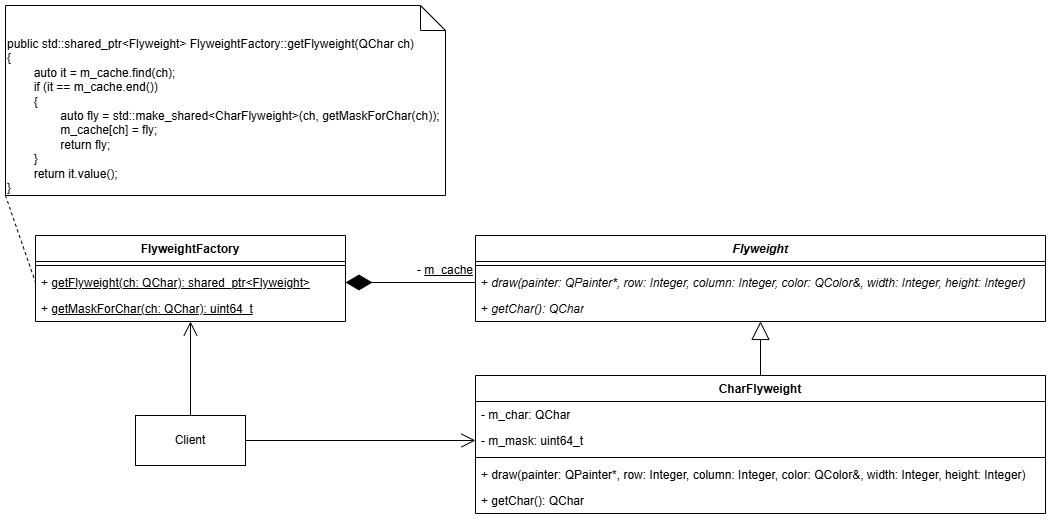

The diagram above was exported from draw.io. Its source (the exported page's mxGraphModel, read from the mxfile embedded in the PNG):
<mxGraphModel dx="918" dy="1128" grid="1" gridSize="10" guides="1" tooltips="1" connect="1" arrows="1" fold="1" page="1" pageScale="1" pageWidth="1654" pageHeight="1169" math="0" shadow="0">
  <root>
    <mxCell id="0" />
    <mxCell id="1" parent="0" />
    <mxCell id="OlQ4fSqwQN4dAwfrdZx2-1" parent="1" style="html=1;whiteSpace=wrap;" value="Client" vertex="1">
      <mxGeometry height="50" width="110" x="170" y="680" as="geometry" />
    </mxCell>
    <mxCell id="OlQ4fSqwQN4dAwfrdZx2-2" parent="1" style="swimlane;fontStyle=1;align=center;verticalAlign=top;childLayout=stackLayout;horizontal=1;startSize=26;horizontalStack=0;resizeParent=1;resizeParentMax=0;resizeLast=0;collapsible=1;marginBottom=0;whiteSpace=wrap;html=1;" value="FlyweightFactory" vertex="1">
      <mxGeometry height="86" width="310" x="70" y="500" as="geometry" />
    </mxCell>
    <mxCell id="OlQ4fSqwQN4dAwfrdZx2-4" parent="OlQ4fSqwQN4dAwfrdZx2-2" style="line;strokeWidth=1;fillColor=none;align=left;verticalAlign=middle;spacingTop=-1;spacingLeft=3;spacingRight=3;rotatable=0;labelPosition=right;points=[];portConstraint=eastwest;strokeColor=inherit;" value="" vertex="1">
      <mxGeometry height="8" width="310" y="26" as="geometry" />
    </mxCell>
    <mxCell id="OlQ4fSqwQN4dAwfrdZx2-5" parent="OlQ4fSqwQN4dAwfrdZx2-2" style="text;strokeColor=none;fillColor=none;align=left;verticalAlign=top;spacingLeft=4;spacingRight=4;overflow=hidden;rotatable=0;points=[[0,0.5],[1,0.5]];portConstraint=eastwest;whiteSpace=wrap;html=1;" value="+ &lt;u&gt;getFlyweight(ch: QChar): shared_ptr&amp;lt;Flyweight&amp;gt;&lt;/u&gt;" vertex="1">
      <mxGeometry height="26" width="310" y="34" as="geometry" />
    </mxCell>
    <mxCell id="OlQ4fSqwQN4dAwfrdZx2-6" parent="OlQ4fSqwQN4dAwfrdZx2-2" style="text;strokeColor=none;fillColor=none;align=left;verticalAlign=top;spacingLeft=4;spacingRight=4;overflow=hidden;rotatable=0;points=[[0,0.5],[1,0.5]];portConstraint=eastwest;whiteSpace=wrap;html=1;" value="+ &lt;u&gt;getMaskForChar(ch: QChar): uint64_t&lt;/u&gt;" vertex="1">
      <mxGeometry height="26" width="310" y="60" as="geometry" />
    </mxCell>
    <mxCell id="OlQ4fSqwQN4dAwfrdZx2-8" parent="1" style="text;html=1;whiteSpace=wrap;strokeColor=none;fillColor=none;align=center;verticalAlign=middle;rounded=0;" value="- &lt;u&gt;m_cache&lt;/u&gt;" vertex="1">
      <mxGeometry height="30" width="80" x="440" y="520" as="geometry" />
    </mxCell>
    <mxCell id="OlQ4fSqwQN4dAwfrdZx2-11" parent="1" style="swimlane;fontStyle=1;align=center;verticalAlign=top;childLayout=stackLayout;horizontal=1;startSize=26;horizontalStack=0;resizeParent=1;resizeParentMax=0;resizeLast=0;collapsible=1;marginBottom=0;whiteSpace=wrap;html=1;" value="&lt;i&gt;Flyweight&lt;/i&gt;" vertex="1">
      <mxGeometry height="86" width="570" x="510" y="500" as="geometry" />
    </mxCell>
    <mxCell id="OlQ4fSqwQN4dAwfrdZx2-13" parent="OlQ4fSqwQN4dAwfrdZx2-11" style="line;strokeWidth=1;fillColor=none;align=left;verticalAlign=middle;spacingTop=-1;spacingLeft=3;spacingRight=3;rotatable=0;labelPosition=right;points=[];portConstraint=eastwest;strokeColor=inherit;" value="" vertex="1">
      <mxGeometry height="8" width="570" y="26" as="geometry" />
    </mxCell>
    <mxCell id="OlQ4fSqwQN4dAwfrdZx2-14" parent="OlQ4fSqwQN4dAwfrdZx2-11" style="text;strokeColor=none;fillColor=none;align=left;verticalAlign=top;spacingLeft=4;spacingRight=4;overflow=hidden;rotatable=0;points=[[0,0.5],[1,0.5]];portConstraint=eastwest;whiteSpace=wrap;html=1;" value="+&lt;i&gt; draw(painter: QPainter*, row: Integer, column: Integer, color: QColor&amp;amp;, width: Integer, height: Integer)&lt;/i&gt;" vertex="1">
      <mxGeometry height="26" width="570" y="34" as="geometry" />
    </mxCell>
    <mxCell id="OlQ4fSqwQN4dAwfrdZx2-15" parent="OlQ4fSqwQN4dAwfrdZx2-11" style="text;strokeColor=none;fillColor=none;align=left;verticalAlign=top;spacingLeft=4;spacingRight=4;overflow=hidden;rotatable=0;points=[[0,0.5],[1,0.5]];portConstraint=eastwest;whiteSpace=wrap;html=1;" value="+ &lt;i&gt;getChar(): QChar&lt;/i&gt;" vertex="1">
      <mxGeometry height="26" width="570" y="60" as="geometry" />
    </mxCell>
    <mxCell id="OlQ4fSqwQN4dAwfrdZx2-16" edge="1" parent="1" source="OlQ4fSqwQN4dAwfrdZx2-17" style="endArrow=block;endSize=16;endFill=0;html=1;rounded=0;entryX=0.5;entryY=0.997;entryDx=0;entryDy=0;entryPerimeter=0;exitX=0.5;exitY=0;exitDx=0;exitDy=0;" target="OlQ4fSqwQN4dAwfrdZx2-15" value="">
      <mxGeometry relative="1" width="160" as="geometry">
        <mxPoint x="795" y="640" as="sourcePoint" />
        <mxPoint x="790" y="690" as="targetPoint" />
      </mxGeometry>
    </mxCell>
    <mxCell id="OlQ4fSqwQN4dAwfrdZx2-17" parent="1" style="swimlane;fontStyle=1;align=center;verticalAlign=top;childLayout=stackLayout;horizontal=1;startSize=26;horizontalStack=0;resizeParent=1;resizeParentMax=0;resizeLast=0;collapsible=1;marginBottom=0;whiteSpace=wrap;html=1;" value="CharFlyweight" vertex="1">
      <mxGeometry height="138" width="570" x="510" y="640" as="geometry" />
    </mxCell>
    <mxCell id="OlQ4fSqwQN4dAwfrdZx2-21" parent="OlQ4fSqwQN4dAwfrdZx2-17" style="text;strokeColor=none;fillColor=none;align=left;verticalAlign=top;spacingLeft=4;spacingRight=4;overflow=hidden;rotatable=0;points=[[0,0.5],[1,0.5]];portConstraint=eastwest;whiteSpace=wrap;html=1;" value="- m_char: QChar" vertex="1">
      <mxGeometry height="26" width="570" y="26" as="geometry" />
    </mxCell>
    <mxCell id="OlQ4fSqwQN4dAwfrdZx2-22" parent="OlQ4fSqwQN4dAwfrdZx2-17" style="text;strokeColor=none;fillColor=none;align=left;verticalAlign=top;spacingLeft=4;spacingRight=4;overflow=hidden;rotatable=0;points=[[0,0.5],[1,0.5]];portConstraint=eastwest;whiteSpace=wrap;html=1;" value="- m_mask: uint64_t" vertex="1">
      <mxGeometry height="26" width="570" y="52" as="geometry" />
    </mxCell>
    <mxCell id="OlQ4fSqwQN4dAwfrdZx2-18" parent="OlQ4fSqwQN4dAwfrdZx2-17" style="line;strokeWidth=1;fillColor=none;align=left;verticalAlign=middle;spacingTop=-1;spacingLeft=3;spacingRight=3;rotatable=0;labelPosition=right;points=[];portConstraint=eastwest;strokeColor=inherit;" value="" vertex="1">
      <mxGeometry height="8" width="570" y="78" as="geometry" />
    </mxCell>
    <mxCell id="OlQ4fSqwQN4dAwfrdZx2-19" parent="OlQ4fSqwQN4dAwfrdZx2-17" style="text;strokeColor=none;fillColor=none;align=left;verticalAlign=top;spacingLeft=4;spacingRight=4;overflow=hidden;rotatable=0;points=[[0,0.5],[1,0.5]];portConstraint=eastwest;whiteSpace=wrap;html=1;" value="+ draw(painter: QPainter*, row: Integer, column: Integer, color: QColor&amp;amp;, width: Integer, height: Integer)" vertex="1">
      <mxGeometry height="26" width="570" y="86" as="geometry" />
    </mxCell>
    <mxCell id="OlQ4fSqwQN4dAwfrdZx2-20" parent="OlQ4fSqwQN4dAwfrdZx2-17" style="text;strokeColor=none;fillColor=none;align=left;verticalAlign=top;spacingLeft=4;spacingRight=4;overflow=hidden;rotatable=0;points=[[0,0.5],[1,0.5]];portConstraint=eastwest;whiteSpace=wrap;html=1;" value="+ getChar(): QChar" vertex="1">
      <mxGeometry height="26" width="570" y="112" as="geometry" />
    </mxCell>
    <mxCell id="OlQ4fSqwQN4dAwfrdZx2-34" edge="1" parent="1" source="OlQ4fSqwQN4dAwfrdZx2-14" style="endArrow=diamondThin;endFill=1;endSize=24;html=1;rounded=0;entryX=1;entryY=0.5;entryDx=0;entryDy=0;exitX=0;exitY=0.5;exitDx=0;exitDy=0;" target="OlQ4fSqwQN4dAwfrdZx2-5" value="">
      <mxGeometry relative="1" width="160" as="geometry">
        <mxPoint x="490" y="580" as="sourcePoint" />
        <mxPoint x="520" y="730" as="targetPoint" />
      </mxGeometry>
    </mxCell>
    <mxCell id="OlQ4fSqwQN4dAwfrdZx2-39" edge="1" parent="1" source="OlQ4fSqwQN4dAwfrdZx2-1" style="endArrow=open;endFill=1;endSize=12;html=1;rounded=0;exitX=1;exitY=0.5;exitDx=0;exitDy=0;entryX=0;entryY=0.5;entryDx=0;entryDy=0;" target="OlQ4fSqwQN4dAwfrdZx2-22" value="">
      <mxGeometry relative="1" width="160" as="geometry">
        <mxPoint x="240" y="960" as="sourcePoint" />
        <mxPoint x="400" y="960" as="targetPoint" />
      </mxGeometry>
    </mxCell>
    <mxCell id="OlQ4fSqwQN4dAwfrdZx2-40" edge="1" parent="1" source="OlQ4fSqwQN4dAwfrdZx2-1" style="endArrow=open;endFill=1;endSize=12;html=1;rounded=0;exitX=0.5;exitY=0;exitDx=0;exitDy=0;entryX=0.5;entryY=1;entryDx=0;entryDy=0;" target="OlQ4fSqwQN4dAwfrdZx2-2" value="">
      <mxGeometry relative="1" width="160" as="geometry">
        <mxPoint x="190" y="810" as="sourcePoint" />
        <mxPoint x="225" y="600" as="targetPoint" />
      </mxGeometry>
    </mxCell>
    <mxCell id="OlQ4fSqwQN4dAwfrdZx2-41" parent="1" style="shape=note2;boundedLbl=1;whiteSpace=wrap;html=1;size=25;verticalAlign=top;align=left;" value="public std::shared_ptr&amp;lt;Flyweight&amp;gt; FlyweightFactory::getFlyweight(QChar ch)&lt;div&gt;{&lt;/div&gt;&lt;div&gt;&lt;span style=&quot;white-space: pre;&quot;&gt;&#09;&lt;/span&gt;auto it = m_cache.find(ch);&lt;br&gt;&lt;/div&gt;&lt;div&gt;&lt;span style=&quot;white-space: pre;&quot;&gt;&#09;&lt;/span&gt;if (it == m_cache.end())&lt;br&gt;&lt;/div&gt;&lt;div&gt;&lt;span style=&quot;white-space: pre;&quot;&gt;&#09;&lt;/span&gt;{&lt;/div&gt;&lt;div&gt;&lt;span style=&quot;white-space: pre;&quot;&gt;&#09;&lt;/span&gt;&lt;span style=&quot;white-space: pre;&quot;&gt;&#09;&lt;/span&gt;auto fly = std::make_shared&amp;lt;CharFlyweight&amp;gt;(ch, getMaskForChar(ch));&lt;br&gt;&lt;/div&gt;&lt;div&gt;&lt;span style=&quot;white-space: pre;&quot;&gt;&#09;&lt;/span&gt;&lt;span style=&quot;white-space: pre;&quot;&gt;&#09;&lt;/span&gt;m_cache[ch] = fly;&lt;br&gt;&lt;/div&gt;&lt;div&gt;&lt;span style=&quot;white-space: pre;&quot;&gt;&#09;&lt;/span&gt;&lt;span style=&quot;white-space: pre;&quot;&gt;&#09;&lt;/span&gt;return fly;&lt;br&gt;&lt;/div&gt;&lt;div&gt;&lt;span style=&quot;white-space: pre;&quot;&gt;&#09;&lt;/span&gt;}&lt;br&gt;&lt;/div&gt;&lt;div&gt;&lt;span style=&quot;white-space: pre;&quot;&gt;&#09;&lt;/span&gt;return it.value();&lt;br&gt;&lt;/div&gt;&lt;div&gt;}&lt;/div&gt;" vertex="1">
      <mxGeometry height="190" width="440" x="40" y="270" as="geometry" />
    </mxCell>
    <mxCell id="OlQ4fSqwQN4dAwfrdZx2-42" edge="1" parent="1" source="OlQ4fSqwQN4dAwfrdZx2-41" style="endArrow=none;dashed=1;html=1;rounded=0;exitX=0;exitY=1;exitDx=0;exitDy=0;exitPerimeter=0;entryX=0;entryY=0.5;entryDx=0;entryDy=0;" target="OlQ4fSqwQN4dAwfrdZx2-5" value="">
      <mxGeometry height="50" relative="1" width="50" as="geometry">
        <mxPoint x="80" y="700" as="sourcePoint" />
        <mxPoint x="130" y="650" as="targetPoint" />
      </mxGeometry>
    </mxCell>
  </root>
</mxGraphModel>